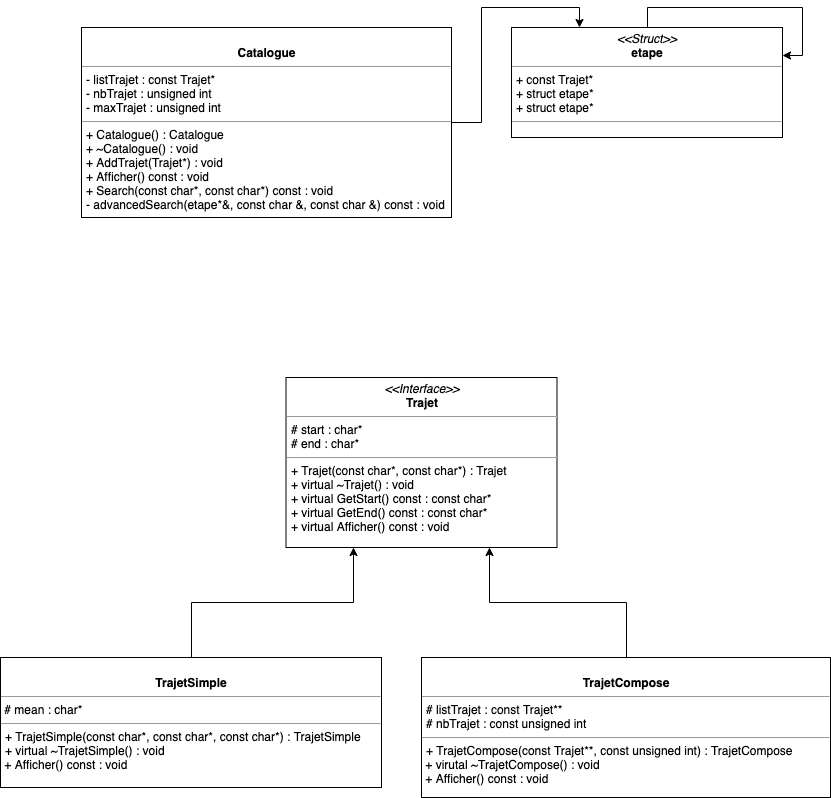

The diagram above was exported from draw.io. Its source (the exported page's mxGraphModel, read from the mxfile embedded in the PNG):
<mxGraphModel dx="1186" dy="684" grid="1" gridSize="10" guides="1" tooltips="1" connect="1" arrows="1" fold="1" page="1" pageScale="1" pageWidth="850" pageHeight="1100" background="#ffffff" math="0" shadow="0">
  <root>
    <mxCell id="0" />
    <mxCell id="1" parent="0" />
    <mxCell id="5d2195bd80daf111-18" value="&lt;p style=&quot;margin: 0px ; margin-top: 4px ; text-align: center&quot;&gt;&lt;i&gt;&amp;lt;&amp;lt;Interface&amp;gt;&amp;gt;&lt;/i&gt;&lt;br&gt;&lt;b&gt;Trajet&lt;/b&gt;&lt;/p&gt;&lt;hr size=&quot;1&quot;&gt;&lt;p style=&quot;margin: 0px ; margin-left: 4px&quot;&gt;# start : char*&lt;br&gt;# end : char*&lt;/p&gt;&lt;hr size=&quot;1&quot;&gt;&lt;p style=&quot;margin: 0px ; margin-left: 4px&quot;&gt;+ Trajet(const char*, const char*) : Trajet&lt;/p&gt;&lt;p style=&quot;margin: 0px ; margin-left: 4px&quot;&gt;+ virtual ~Trajet() : void&lt;br&gt;&lt;/p&gt;&lt;p style=&quot;margin: 0px ; margin-left: 4px&quot;&gt;+ virtual GetStart() const : const char*&lt;br&gt;+ virtual GetEnd() const : const char*&lt;/p&gt;&lt;p style=&quot;margin: 0px ; margin-left: 4px&quot;&gt;+ virtual Afficher() const : void&lt;br&gt;&lt;/p&gt;" style="verticalAlign=top;align=left;overflow=fill;fontSize=12;fontFamily=Helvetica;html=1;rounded=0;shadow=0;comic=0;labelBackgroundColor=none;strokeWidth=1" parent="1" vertex="1">
      <mxGeometry x="294.5" y="410" width="271" height="170" as="geometry" />
    </mxCell>
    <mxCell id="5Z9_neKVDGWBw3OVXmBw-6" value="" style="edgeStyle=orthogonalEdgeStyle;rounded=0;orthogonalLoop=1;jettySize=auto;html=1;entryX=0.25;entryY=1;entryDx=0;entryDy=0;" parent="1" source="5d2195bd80daf111-19" target="5d2195bd80daf111-18" edge="1">
      <mxGeometry relative="1" as="geometry">
        <mxPoint x="149" y="530" as="targetPoint" />
      </mxGeometry>
    </mxCell>
    <mxCell id="5d2195bd80daf111-19" value="&lt;p style=&quot;margin: 0px ; margin-top: 4px ; text-align: center&quot;&gt;&lt;br&gt;&lt;b&gt;TrajetSimple&lt;/b&gt;&lt;/p&gt;&lt;hr size=&quot;1&quot;&gt;&lt;div&gt;&amp;nbsp;# mean : char*&lt;/div&gt;&lt;hr size=&quot;1&quot;&gt;&lt;div&gt;&lt;p style=&quot;margin: 0px ; margin-left: 4px&quot;&gt;+ TrajetSimple(const char*, const char*, const char*) : TrajetSimple&lt;/p&gt;&lt;p style=&quot;margin: 0px ; margin-left: 4px&quot;&gt;+ virtual ~TrajetSimple() : void&lt;/p&gt;&lt;/div&gt;&lt;div&gt;&amp;nbsp;+ Afficher() const : void&lt;/div&gt;&lt;div&gt;&lt;br&gt;&lt;/div&gt;&lt;div&gt;&lt;br&gt;&lt;/div&gt;&lt;div&gt;&lt;br&gt;&lt;/div&gt;&lt;div&gt;&lt;br&gt;&lt;/div&gt;&lt;div&gt;&lt;br&gt;&lt;/div&gt;&lt;div&gt;&lt;br&gt;&lt;/div&gt;&lt;div&gt;&lt;br&gt;&lt;/div&gt;&lt;div&gt;&lt;br&gt;&lt;/div&gt;&lt;div&gt;&lt;br&gt;&lt;/div&gt;&lt;div&gt;&lt;br&gt;&lt;/div&gt;&lt;div&gt;&lt;br&gt;&lt;/div&gt;&lt;div&gt;&lt;br&gt;&lt;/div&gt;&lt;hr size=&quot;1&quot;&gt;" style="verticalAlign=top;align=left;overflow=fill;fontSize=12;fontFamily=Helvetica;html=1;rounded=0;shadow=0;comic=0;labelBackgroundColor=none;strokeWidth=1" parent="1" vertex="1">
      <mxGeometry x="9" y="690" width="381" height="130" as="geometry" />
    </mxCell>
    <mxCell id="5Z9_neKVDGWBw3OVXmBw-7" style="edgeStyle=orthogonalEdgeStyle;rounded=0;orthogonalLoop=1;jettySize=auto;html=1;entryX=0.75;entryY=1;entryDx=0;entryDy=0;" parent="1" source="5d2195bd80daf111-20" target="5d2195bd80daf111-18" edge="1">
      <mxGeometry relative="1" as="geometry" />
    </mxCell>
    <mxCell id="5d2195bd80daf111-20" value="&lt;p style=&quot;margin: 0px ; margin-top: 4px ; text-align: center&quot;&gt;&lt;br&gt;&lt;b&gt;TrajetCompose&lt;/b&gt;&lt;/p&gt;&lt;hr size=&quot;1&quot;&gt;&lt;p style=&quot;margin: 0px ; margin-left: 4px&quot;&gt;# listTrajet : const Trajet**&lt;br&gt;&lt;/p&gt;&lt;p style=&quot;margin: 0px ; margin-left: 4px&quot;&gt;# nbTrajet : const unsigned int&lt;br&gt;&lt;/p&gt;&lt;hr size=&quot;1&quot;&gt;&lt;div&gt;&lt;p style=&quot;margin: 0px ; margin-left: 4px&quot;&gt;+ TrajetCompose(const Trajet**, const unsigned int) : TrajetCompose&lt;/p&gt;&lt;/div&gt;&lt;div&gt;&amp;nbsp;+ virutal ~TrajetCompose() : void &lt;br&gt;&lt;/div&gt;&lt;div&gt;&amp;nbsp;+ Afficher() const : void&lt;/div&gt;&lt;div&gt;&lt;br&gt;&lt;/div&gt;" style="verticalAlign=top;align=left;overflow=fill;fontSize=12;fontFamily=Helvetica;html=1;rounded=0;shadow=0;comic=0;labelBackgroundColor=none;strokeWidth=1" parent="1" vertex="1">
      <mxGeometry x="430" y="690" width="409" height="140" as="geometry" />
    </mxCell>
    <mxCell id="due7qk32R7CuKBrKDxM6-6" style="edgeStyle=orthogonalEdgeStyle;rounded=0;orthogonalLoop=1;jettySize=auto;html=1;entryX=0.25;entryY=0;entryDx=0;entryDy=0;" edge="1" parent="1" source="5Z9_neKVDGWBw3OVXmBw-11" target="due7qk32R7CuKBrKDxM6-1">
      <mxGeometry relative="1" as="geometry" />
    </mxCell>
    <mxCell id="5Z9_neKVDGWBw3OVXmBw-11" value="&lt;p style=&quot;margin: 0px ; margin-top: 4px ; text-align: center&quot;&gt;&lt;br&gt;&lt;b&gt;Catalogue&lt;/b&gt;&lt;/p&gt;&lt;hr size=&quot;1&quot;&gt;&lt;p style=&quot;margin: 0px ; margin-left: 4px&quot;&gt;- listTrajet : const Trajet*&lt;/p&gt;&lt;p style=&quot;margin: 0px ; margin-left: 4px&quot;&gt;- nbTrajet : unsigned int&lt;br&gt;&lt;/p&gt;&lt;p style=&quot;margin: 0px ; margin-left: 4px&quot;&gt;- maxTrajet : unsigned int&lt;/p&gt;&lt;hr size=&quot;1&quot;&gt;&lt;p style=&quot;margin: 0px ; margin-left: 4px&quot;&gt;+ Catalogue() : Catalogue&lt;/p&gt;&lt;p style=&quot;margin: 0px ; margin-left: 4px&quot;&gt;+ ~Catalogue() : void&lt;/p&gt;&lt;p style=&quot;margin: 0px ; margin-left: 4px&quot;&gt;+ AddTrajet(Trajet*) : void&lt;br&gt;&lt;/p&gt;&lt;p style=&quot;margin: 0px ; margin-left: 4px&quot;&gt;+ Afficher() const : void&lt;/p&gt;&lt;p style=&quot;margin: 0px ; margin-left: 4px&quot;&gt;+ Search(const char*, const char*) const : void&lt;br&gt;&lt;/p&gt;&lt;p style=&quot;margin: 0px ; margin-left: 4px&quot;&gt;- advancedSearch(etape*&amp;amp;, const char &amp;amp;, const char &amp;amp;) const : void&lt;/p&gt;" style="verticalAlign=top;align=left;overflow=fill;fontSize=12;fontFamily=Helvetica;html=1;rounded=0;shadow=0;comic=0;labelBackgroundColor=none;strokeWidth=1" parent="1" vertex="1">
      <mxGeometry x="90" y="60" width="370" height="190" as="geometry" />
    </mxCell>
    <mxCell id="due7qk32R7CuKBrKDxM6-1" value="&lt;p style=&quot;margin: 0px ; margin-top: 4px ; text-align: center&quot;&gt;&lt;i&gt;&amp;lt;&amp;lt;Struct&amp;gt;&amp;gt;&lt;/i&gt;&lt;br&gt;&lt;b&gt;etape&lt;/b&gt;&lt;/p&gt;&lt;hr size=&quot;1&quot;&gt;&lt;p style=&quot;margin: 0px ; margin-left: 4px&quot;&gt;+ const Trajet*&lt;/p&gt;&lt;p style=&quot;margin: 0px ; margin-left: 4px&quot;&gt;+ struct etape*&lt;/p&gt;&lt;p style=&quot;margin: 0px ; margin-left: 4px&quot;&gt;+ struct etape*&lt;/p&gt;&lt;hr size=&quot;1&quot;&gt;&lt;p style=&quot;margin: 0px ; margin-left: 4px&quot;&gt;&lt;br&gt;&lt;/p&gt;" style="verticalAlign=top;align=left;overflow=fill;fontSize=12;fontFamily=Helvetica;html=1;rounded=0;shadow=0;comic=0;labelBackgroundColor=none;strokeWidth=1" vertex="1" parent="1">
      <mxGeometry x="520" y="60" width="271" height="110" as="geometry" />
    </mxCell>
    <mxCell id="due7qk32R7CuKBrKDxM6-5" style="edgeStyle=orthogonalEdgeStyle;rounded=0;orthogonalLoop=1;jettySize=auto;html=1;entryX=1;entryY=0.25;entryDx=0;entryDy=0;" edge="1" parent="1" source="due7qk32R7CuKBrKDxM6-1" target="due7qk32R7CuKBrKDxM6-1">
      <mxGeometry relative="1" as="geometry" />
    </mxCell>
  </root>
</mxGraphModel>